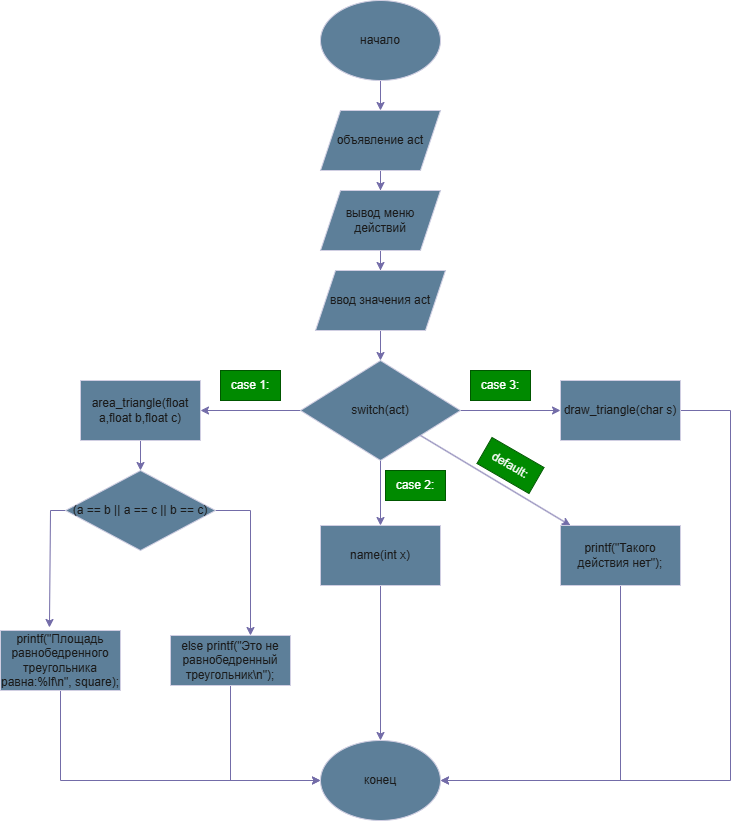

The diagram above was exported from draw.io. Its source (the exported page's mxGraphModel, read from the mxfile embedded in the PNG):
<mxGraphModel dx="1426" dy="796" grid="1" gridSize="10" guides="1" tooltips="1" connect="1" arrows="1" fold="1" page="1" pageScale="1" pageWidth="827" pageHeight="1169" math="0" shadow="0">
  <root>
    <mxCell id="0" />
    <mxCell id="1" parent="0" />
    <mxCell id="A9FyZ7d3nkclmiWneZhJ-5" value="" style="edgeStyle=orthogonalEdgeStyle;rounded=0;orthogonalLoop=1;jettySize=auto;html=1;labelBackgroundColor=none;fontColor=default;strokeColor=#736CA8;" parent="1" source="A9FyZ7d3nkclmiWneZhJ-1" target="A9FyZ7d3nkclmiWneZhJ-4" edge="1">
      <mxGeometry relative="1" as="geometry" />
    </mxCell>
    <mxCell id="A9FyZ7d3nkclmiWneZhJ-1" value="начало" style="ellipse;whiteSpace=wrap;html=1;labelBackgroundColor=none;fillColor=#5D7F99;strokeColor=#D0CEE2;fontColor=#1A1A1A;" parent="1" vertex="1">
      <mxGeometry x="330" y="30" width="120" height="80" as="geometry" />
    </mxCell>
    <mxCell id="A9FyZ7d3nkclmiWneZhJ-7" value="" style="edgeStyle=orthogonalEdgeStyle;rounded=0;orthogonalLoop=1;jettySize=auto;html=1;labelBackgroundColor=none;fontColor=default;strokeColor=#736CA8;" parent="1" source="A9FyZ7d3nkclmiWneZhJ-4" target="A9FyZ7d3nkclmiWneZhJ-6" edge="1">
      <mxGeometry relative="1" as="geometry" />
    </mxCell>
    <mxCell id="A9FyZ7d3nkclmiWneZhJ-4" value="объявление act" style="shape=parallelogram;perimeter=parallelogramPerimeter;whiteSpace=wrap;html=1;fixedSize=1;labelBackgroundColor=none;fillColor=#5D7F99;strokeColor=#D0CEE2;fontColor=#1A1A1A;" parent="1" vertex="1">
      <mxGeometry x="330" y="140" width="120" height="60" as="geometry" />
    </mxCell>
    <mxCell id="A9FyZ7d3nkclmiWneZhJ-9" value="" style="edgeStyle=orthogonalEdgeStyle;rounded=0;orthogonalLoop=1;jettySize=auto;html=1;labelBackgroundColor=none;fontColor=default;strokeColor=#736CA8;" parent="1" source="A9FyZ7d3nkclmiWneZhJ-6" target="A9FyZ7d3nkclmiWneZhJ-8" edge="1">
      <mxGeometry relative="1" as="geometry" />
    </mxCell>
    <mxCell id="A9FyZ7d3nkclmiWneZhJ-6" value="вывод меню действий" style="shape=parallelogram;perimeter=parallelogramPerimeter;whiteSpace=wrap;html=1;fixedSize=1;labelBackgroundColor=none;fillColor=#5D7F99;strokeColor=#D0CEE2;fontColor=#1A1A1A;" parent="1" vertex="1">
      <mxGeometry x="330" y="220" width="120" height="60" as="geometry" />
    </mxCell>
    <mxCell id="A9FyZ7d3nkclmiWneZhJ-11" value="" style="edgeStyle=orthogonalEdgeStyle;rounded=0;orthogonalLoop=1;jettySize=auto;html=1;labelBackgroundColor=none;fontColor=default;strokeColor=#736CA8;" parent="1" source="A9FyZ7d3nkclmiWneZhJ-8" target="A9FyZ7d3nkclmiWneZhJ-10" edge="1">
      <mxGeometry relative="1" as="geometry" />
    </mxCell>
    <mxCell id="A9FyZ7d3nkclmiWneZhJ-8" value="ввод значения act" style="shape=parallelogram;perimeter=parallelogramPerimeter;whiteSpace=wrap;html=1;fixedSize=1;labelBackgroundColor=none;fillColor=#5D7F99;strokeColor=#D0CEE2;fontColor=#1A1A1A;" parent="1" vertex="1">
      <mxGeometry x="325" y="300" width="130" height="60" as="geometry" />
    </mxCell>
    <mxCell id="A9FyZ7d3nkclmiWneZhJ-13" value="" style="edgeStyle=orthogonalEdgeStyle;rounded=0;orthogonalLoop=1;jettySize=auto;html=1;labelBackgroundColor=none;fontColor=default;strokeColor=#736CA8;" parent="1" source="A9FyZ7d3nkclmiWneZhJ-10" target="A9FyZ7d3nkclmiWneZhJ-12" edge="1">
      <mxGeometry relative="1" as="geometry" />
    </mxCell>
    <mxCell id="A9FyZ7d3nkclmiWneZhJ-16" value="" style="edgeStyle=orthogonalEdgeStyle;rounded=0;orthogonalLoop=1;jettySize=auto;html=1;labelBackgroundColor=none;fontColor=default;strokeColor=#736CA8;" parent="1" source="A9FyZ7d3nkclmiWneZhJ-10" target="A9FyZ7d3nkclmiWneZhJ-15" edge="1">
      <mxGeometry relative="1" as="geometry" />
    </mxCell>
    <mxCell id="A9FyZ7d3nkclmiWneZhJ-28" value="" style="edgeStyle=orthogonalEdgeStyle;rounded=0;orthogonalLoop=1;jettySize=auto;html=1;labelBackgroundColor=none;fontColor=default;strokeColor=#736CA8;" parent="1" source="A9FyZ7d3nkclmiWneZhJ-10" target="A9FyZ7d3nkclmiWneZhJ-27" edge="1">
      <mxGeometry relative="1" as="geometry" />
    </mxCell>
    <mxCell id="A9FyZ7d3nkclmiWneZhJ-10" value="switch(act)" style="rhombus;whiteSpace=wrap;html=1;labelBackgroundColor=none;fillColor=#5D7F99;strokeColor=#D0CEE2;fontColor=#1A1A1A;" parent="1" vertex="1">
      <mxGeometry x="310" y="390" width="160" height="100" as="geometry" />
    </mxCell>
    <mxCell id="A9FyZ7d3nkclmiWneZhJ-19" value="" style="edgeStyle=orthogonalEdgeStyle;rounded=0;orthogonalLoop=1;jettySize=auto;html=1;labelBackgroundColor=none;fontColor=default;strokeColor=#736CA8;" parent="1" source="A9FyZ7d3nkclmiWneZhJ-12" target="A9FyZ7d3nkclmiWneZhJ-18" edge="1">
      <mxGeometry relative="1" as="geometry" />
    </mxCell>
    <mxCell id="A9FyZ7d3nkclmiWneZhJ-12" value="area_triangle(float a,float b,float c)" style="whiteSpace=wrap;html=1;labelBackgroundColor=none;fillColor=#5D7F99;strokeColor=#D0CEE2;fontColor=#1A1A1A;" parent="1" vertex="1">
      <mxGeometry x="90" y="410" width="120" height="60" as="geometry" />
    </mxCell>
    <mxCell id="A9FyZ7d3nkclmiWneZhJ-14" value="case 1:" style="text;html=1;whiteSpace=wrap;strokeColor=#005700;fillColor=#008a00;align=center;verticalAlign=middle;rounded=0;labelBackgroundColor=none;fontColor=#ffffff;" parent="1" vertex="1">
      <mxGeometry x="230" y="400" width="60" height="30" as="geometry" />
    </mxCell>
    <mxCell id="A9FyZ7d3nkclmiWneZhJ-41" value="" style="edgeStyle=orthogonalEdgeStyle;rounded=0;orthogonalLoop=1;jettySize=auto;html=1;entryX=1;entryY=0.5;entryDx=0;entryDy=0;labelBackgroundColor=none;fontColor=default;strokeColor=#736CA8;" parent="1" source="A9FyZ7d3nkclmiWneZhJ-15" target="A9FyZ7d3nkclmiWneZhJ-33" edge="1">
      <mxGeometry relative="1" as="geometry">
        <mxPoint x="720" y="880" as="targetPoint" />
        <Array as="points">
          <mxPoint x="740" y="440" />
          <mxPoint x="740" y="810" />
        </Array>
      </mxGeometry>
    </mxCell>
    <mxCell id="A9FyZ7d3nkclmiWneZhJ-15" value="draw_triangle(char s)" style="whiteSpace=wrap;html=1;labelBackgroundColor=none;fillColor=#5D7F99;strokeColor=#D0CEE2;fontColor=#1A1A1A;" parent="1" vertex="1">
      <mxGeometry x="570" y="410" width="120" height="60" as="geometry" />
    </mxCell>
    <mxCell id="A9FyZ7d3nkclmiWneZhJ-17" value="case 3:" style="text;html=1;whiteSpace=wrap;strokeColor=#005700;fillColor=#008a00;align=center;verticalAlign=middle;rounded=0;labelBackgroundColor=none;fontColor=#ffffff;" parent="1" vertex="1">
      <mxGeometry x="480" y="400" width="60" height="30" as="geometry" />
    </mxCell>
    <mxCell id="A9FyZ7d3nkclmiWneZhJ-21" value="" style="edgeStyle=orthogonalEdgeStyle;rounded=0;orthogonalLoop=1;jettySize=auto;html=1;entryX=0.408;entryY=-0.05;entryDx=0;entryDy=0;entryPerimeter=0;labelBackgroundColor=none;fontColor=default;strokeColor=#736CA8;" parent="1" source="A9FyZ7d3nkclmiWneZhJ-18" target="A9FyZ7d3nkclmiWneZhJ-24" edge="1">
      <mxGeometry relative="1" as="geometry">
        <mxPoint x="50" y="650" as="targetPoint" />
        <Array as="points">
          <mxPoint x="60" y="540" />
          <mxPoint x="60" y="657" />
        </Array>
      </mxGeometry>
    </mxCell>
    <mxCell id="A9FyZ7d3nkclmiWneZhJ-23" value="" style="edgeStyle=orthogonalEdgeStyle;rounded=0;orthogonalLoop=1;jettySize=auto;html=1;labelBackgroundColor=none;fontColor=default;strokeColor=#736CA8;" parent="1" source="A9FyZ7d3nkclmiWneZhJ-18" target="A9FyZ7d3nkclmiWneZhJ-22" edge="1">
      <mxGeometry relative="1" as="geometry">
        <Array as="points">
          <mxPoint x="260" y="540" />
        </Array>
      </mxGeometry>
    </mxCell>
    <mxCell id="A9FyZ7d3nkclmiWneZhJ-18" value="(a == b || a == c || b == c)" style="rhombus;whiteSpace=wrap;html=1;labelBackgroundColor=none;fillColor=#5D7F99;strokeColor=#D0CEE2;fontColor=#1A1A1A;" parent="1" vertex="1">
      <mxGeometry x="75" y="500" width="150" height="80" as="geometry" />
    </mxCell>
    <mxCell id="A9FyZ7d3nkclmiWneZhJ-37" value="" style="edgeStyle=orthogonalEdgeStyle;rounded=0;orthogonalLoop=1;jettySize=auto;html=1;entryX=0;entryY=0.5;entryDx=0;entryDy=0;labelBackgroundColor=none;fontColor=default;strokeColor=#736CA8;" parent="1" source="A9FyZ7d3nkclmiWneZhJ-22" target="A9FyZ7d3nkclmiWneZhJ-33" edge="1">
      <mxGeometry relative="1" as="geometry">
        <mxPoint x="320" y="880" as="targetPoint" />
        <Array as="points">
          <mxPoint x="240" y="810" />
        </Array>
      </mxGeometry>
    </mxCell>
    <mxCell id="A9FyZ7d3nkclmiWneZhJ-22" value="else printf(&quot;Это не равнобедренный треугольник\n&quot;);" style="whiteSpace=wrap;html=1;labelBackgroundColor=none;fillColor=#5D7F99;strokeColor=#D0CEE2;fontColor=#1A1A1A;" parent="1" vertex="1">
      <mxGeometry x="180" y="665" width="120" height="50" as="geometry" />
    </mxCell>
    <mxCell id="A9FyZ7d3nkclmiWneZhJ-39" value="" style="edgeStyle=orthogonalEdgeStyle;rounded=0;orthogonalLoop=1;jettySize=auto;html=1;entryX=0;entryY=0.5;entryDx=0;entryDy=0;labelBackgroundColor=none;fontColor=default;strokeColor=#736CA8;" parent="1" source="A9FyZ7d3nkclmiWneZhJ-24" target="A9FyZ7d3nkclmiWneZhJ-33" edge="1">
      <mxGeometry relative="1" as="geometry">
        <mxPoint x="240" y="810" as="targetPoint" />
        <Array as="points">
          <mxPoint x="70" y="810" />
        </Array>
      </mxGeometry>
    </mxCell>
    <mxCell id="A9FyZ7d3nkclmiWneZhJ-24" value="printf(&quot;Площадь равнобедренного треугольника равна:%lf\n&quot;, square);" style="rounded=0;whiteSpace=wrap;html=1;labelBackgroundColor=none;fillColor=#5D7F99;strokeColor=#D0CEE2;fontColor=#1A1A1A;" parent="1" vertex="1">
      <mxGeometry x="10" y="660" width="120" height="60" as="geometry" />
    </mxCell>
    <mxCell id="A9FyZ7d3nkclmiWneZhJ-35" value="" style="edgeStyle=orthogonalEdgeStyle;rounded=0;orthogonalLoop=1;jettySize=auto;html=1;entryX=0.5;entryY=0;entryDx=0;entryDy=0;labelBackgroundColor=none;fontColor=default;strokeColor=#736CA8;" parent="1" source="A9FyZ7d3nkclmiWneZhJ-27" target="A9FyZ7d3nkclmiWneZhJ-33" edge="1">
      <mxGeometry relative="1" as="geometry">
        <mxPoint x="390" y="695" as="targetPoint" />
      </mxGeometry>
    </mxCell>
    <mxCell id="A9FyZ7d3nkclmiWneZhJ-27" value="name(int x)" style="whiteSpace=wrap;html=1;labelBackgroundColor=none;fillColor=#5D7F99;strokeColor=#D0CEE2;fontColor=#1A1A1A;" parent="1" vertex="1">
      <mxGeometry x="330" y="555" width="120" height="60" as="geometry" />
    </mxCell>
    <mxCell id="A9FyZ7d3nkclmiWneZhJ-29" value="case 2:" style="text;html=1;whiteSpace=wrap;strokeColor=#005700;fillColor=#008a00;align=center;verticalAlign=middle;rounded=0;labelBackgroundColor=none;fontColor=#ffffff;" parent="1" vertex="1">
      <mxGeometry x="395" y="500" width="60" height="30" as="geometry" />
    </mxCell>
    <mxCell id="A9FyZ7d3nkclmiWneZhJ-30" value="" style="endArrow=classic;html=1;rounded=0;exitX=1;exitY=1;exitDx=0;exitDy=0;labelBackgroundColor=none;fontColor=default;strokeColor=#736CA8;" parent="1" source="A9FyZ7d3nkclmiWneZhJ-10" target="A9FyZ7d3nkclmiWneZhJ-31" edge="1">
      <mxGeometry width="50" height="50" relative="1" as="geometry">
        <mxPoint x="650" y="555" as="sourcePoint" />
        <mxPoint x="560" y="540" as="targetPoint" />
      </mxGeometry>
    </mxCell>
    <mxCell id="A9FyZ7d3nkclmiWneZhJ-43" value="" style="edgeStyle=orthogonalEdgeStyle;rounded=0;orthogonalLoop=1;jettySize=auto;html=1;entryX=1;entryY=0.5;entryDx=0;entryDy=0;labelBackgroundColor=none;fontColor=default;strokeColor=#736CA8;" parent="1" source="A9FyZ7d3nkclmiWneZhJ-31" target="A9FyZ7d3nkclmiWneZhJ-33" edge="1">
      <mxGeometry relative="1" as="geometry">
        <mxPoint x="630" y="860" as="targetPoint" />
        <Array as="points">
          <mxPoint x="630" y="810" />
        </Array>
      </mxGeometry>
    </mxCell>
    <mxCell id="A9FyZ7d3nkclmiWneZhJ-31" value="printf(&quot;Такого действия нет&quot;);" style="rounded=0;whiteSpace=wrap;html=1;labelBackgroundColor=none;fillColor=#5D7F99;strokeColor=#D0CEE2;fontColor=#1A1A1A;" parent="1" vertex="1">
      <mxGeometry x="570" y="555" width="120" height="60" as="geometry" />
    </mxCell>
    <mxCell id="A9FyZ7d3nkclmiWneZhJ-32" value="default:" style="text;html=1;whiteSpace=wrap;strokeColor=#005700;fillColor=#008a00;align=center;verticalAlign=middle;rounded=0;rotation=30;labelBackgroundColor=none;fontColor=#ffffff;" parent="1" vertex="1">
      <mxGeometry x="490" y="480" width="60" height="30" as="geometry" />
    </mxCell>
    <mxCell id="A9FyZ7d3nkclmiWneZhJ-33" value="конец" style="ellipse;whiteSpace=wrap;html=1;labelBackgroundColor=none;fillColor=#5D7F99;strokeColor=#D0CEE2;fontColor=#1A1A1A;" parent="1" vertex="1">
      <mxGeometry x="330" y="770" width="120" height="80" as="geometry" />
    </mxCell>
  </root>
</mxGraphModel>